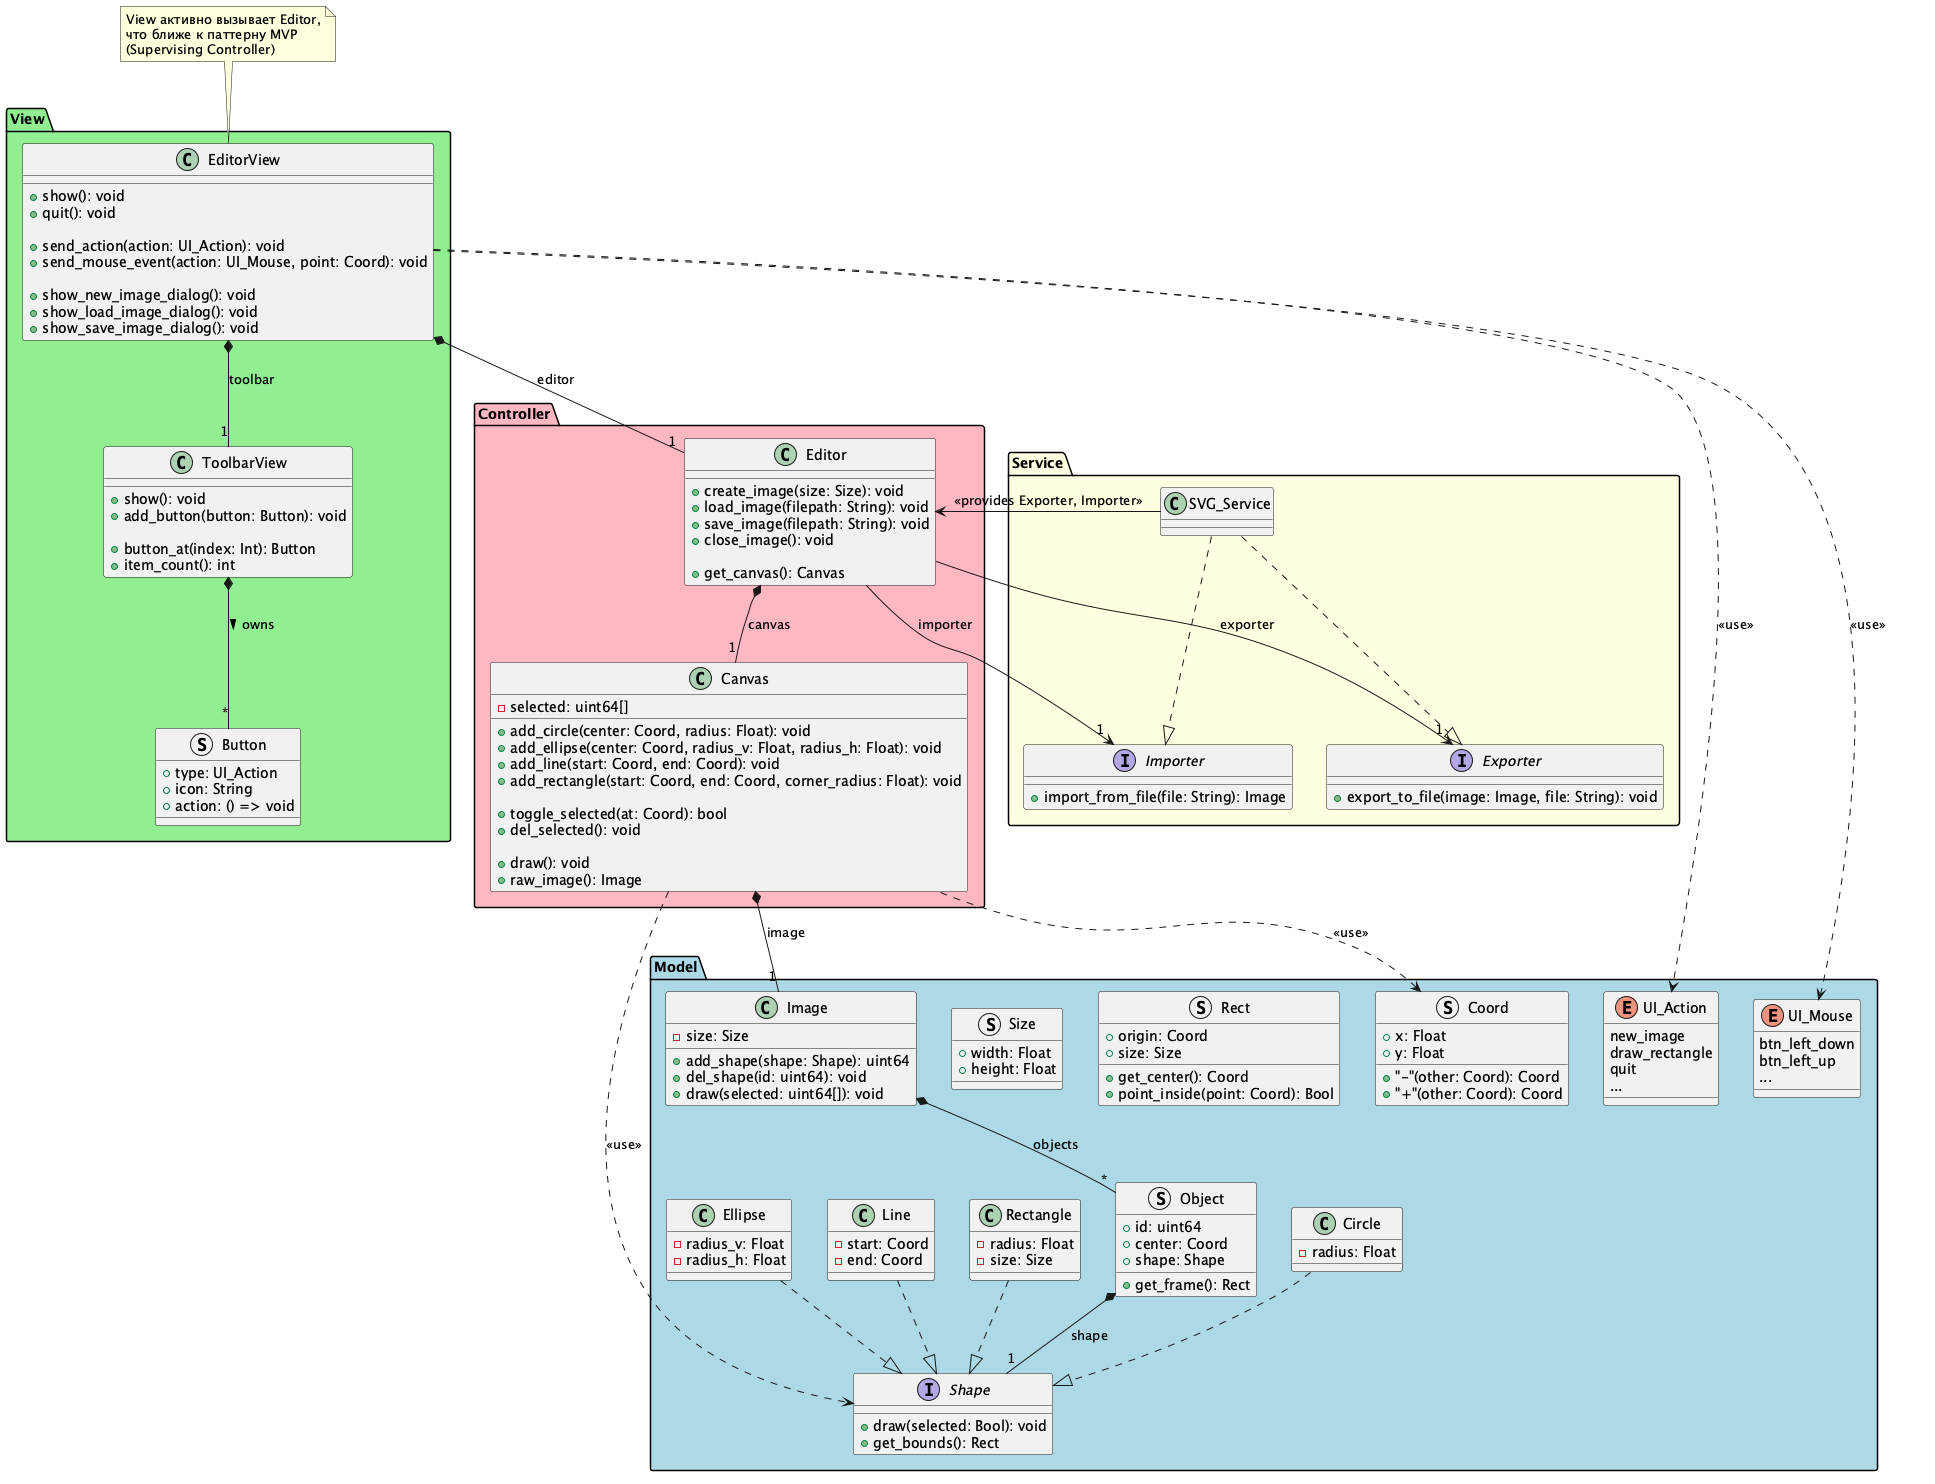

The diagram above was rendered by PlantUML. Its source (embedded in the PNG):
@startuml

' ===== СЛОИ =====

package Model #lightblue {

  struct Coord {
    + x: Float
    + y: Float

    + "-"(other: Coord): Coord
    + "+"(other: Coord): Coord
  }

  struct Size {
    + width: Float
    + height: Float
  }

  struct Rect {
    + origin: Coord
    + size: Size

    + get_center(): Coord
    + point_inside(point: Coord): Bool
  }

  struct Object {
    + id: uint64
    + center: Coord
    + shape: Shape

    + get_frame(): Rect
  }

  class Image {
    - size: Size

    + add_shape(shape: Shape): uint64
    + del_shape(id: uint64): void
    + draw(selected: uint64[]): void
  }

  ' ===== ФИГУРЫ =====

  interface Shape {
    + draw(selected: Bool): void
    + get_bounds(): Rect
  }

  class Circle {
    - radius: Float
  }

  class Ellipse {
    - radius_v: Float
    - radius_h: Float
  }

  class Line {
    - start: Coord
    - end: Coord
  }

  class Rectangle {
    - radius: Float
    - size: Size
  }

  ' ===== ДЕЙСТВИЯ =====

  enum UI_Action {
    new_image
    draw_rectangle
    quit
    ...
  }

  enum UI_Mouse {
    btn_left_down
    btn_left_up
    ...
  }
}

package View #lightgreen {

  class EditorView {
    + show(): void
    + quit(): void

    + send_action(action: UI_Action): void
    + send_mouse_event(action: UI_Mouse, point: Coord): void

    + show_new_image_dialog(): void
    + show_load_image_dialog(): void
    + show_save_image_dialog(): void
  }

  class ToolbarView {
    + show(): void
    + add_button(button: Button): void

    + button_at(index: Int): Button
    + item_count(): int
  }

  struct Button {
    + type: UI_Action
    + icon: String
    + {field} action: () => void
  }
}

package Controller #lightpink {

  class Canvas {
    - selected: uint64[]

    + add_circle(center: Coord, radius: Float): void
    + add_ellipse(center: Coord, radius_v: Float, radius_h: Float): void
    + add_line(start: Coord, end: Coord): void
    + add_rectangle(start: Coord, end: Coord, corner_radius: Float): void

    + toggle_selected(at: Coord): bool
    + del_selected(): void

    + draw(): void
    + raw_image(): Image
  }

  class Editor {
    + create_image(size: Size): void
    + load_image(filepath: String): void
    + save_image(filepath: String): void
    + close_image(): void

    + get_canvas(): Canvas
  }
}

package Service #lightyellow {

  interface Exporter {
    + export_to_file(image: Image, file: String): void
  }

  interface Importer {
    + import_from_file(file: String): Image
  }

  class SVG_Service {}
}

' ===== СВЯЗИ =====

' Композиция объектов
Object *-- "1" Shape : shape
Image *-- "*" Object : objects
Canvas *-- "1" Image : image
Editor *-- "1" Canvas : canvas

EditorView *-- "1" Editor : editor
EditorView *-- "1" ToolbarView : toolbar
ToolbarView *-- "*" Button : owns >

' Иерархия классов
Circle ..|> Shape
Ellipse ..|> Shape
Line ..|> Shape
Rectangle ..|> Shape

' Зависимости (use)
Canvas ..> Shape : <<use>>
Canvas ..> Coord : <<use>>
EditorView ..> UI_Action : <<use>>
EditorView ..> UI_Mouse : <<use>>

' Зависимости (DI)
Editor --> "1" Exporter : exporter
Editor --> "1" Importer : importer
SVG_Service ..|> Exporter
SVG_Service ..|> Importer
SVG_Service --> Editor : <<provides Exporter, Importer>>

' Пояснения
note top of EditorView
  View активно вызывает Editor,
  что ближе к паттерну MVP
  (Supervising Controller)
end note

@enduml